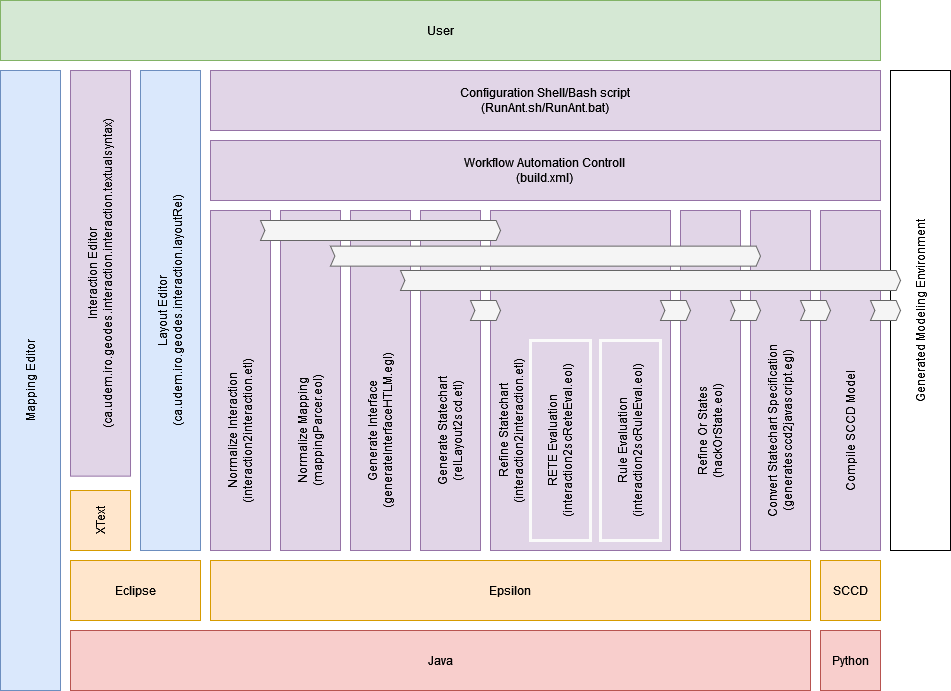

The diagram above was exported from draw.io. Its source (the exported page's mxGraphModel, read from the mxfile embedded in the PNG):
<mxGraphModel dx="2844" dy="1562" grid="1" gridSize="10" guides="1" tooltips="1" connect="1" arrows="1" fold="1" page="1" pageScale="1" pageWidth="850" pageHeight="1100" math="0" shadow="0">
  <root>
    <mxCell id="0" />
    <mxCell id="1" parent="0" />
    <mxCell id="HlBTCZ2SXBmHyNB1aE9D-37" value="Generated Modeling Environment" style="rounded=0;whiteSpace=wrap;html=1;strokeWidth=1;align=center;verticalAlign=middle;rotation=-90;" vertex="1" parent="1">
      <mxGeometry x="690" y="290" width="480" height="60" as="geometry" />
    </mxCell>
    <mxCell id="HlBTCZ2SXBmHyNB1aE9D-1" value="User" style="rounded=0;whiteSpace=wrap;html=1;fillColor=#d5e8d4;strokeColor=#82b366;" vertex="1" parent="1">
      <mxGeometry x="10" y="10" width="880" height="60" as="geometry" />
    </mxCell>
    <mxCell id="HlBTCZ2SXBmHyNB1aE9D-2" value="Configuration Shell/Bash script&lt;br&gt;(RunAnt.sh/RunAnt.bat)" style="rounded=0;whiteSpace=wrap;html=1;fillColor=#e1d5e7;strokeColor=#9673a6;" vertex="1" parent="1">
      <mxGeometry x="220" y="80" width="670" height="60" as="geometry" />
    </mxCell>
    <mxCell id="HlBTCZ2SXBmHyNB1aE9D-3" value="Workflow Automation Controll&lt;br&gt;(build.xml)" style="rounded=0;whiteSpace=wrap;html=1;fillColor=#e1d5e7;strokeColor=#9673a6;" vertex="1" parent="1">
      <mxGeometry x="220" y="150" width="670" height="60" as="geometry" />
    </mxCell>
    <mxCell id="HlBTCZ2SXBmHyNB1aE9D-4" value="&lt;div&gt;Normalize Interaction&lt;/div&gt;&lt;div&gt;(interaction2interaction.etl)&lt;/div&gt;" style="rounded=0;whiteSpace=wrap;html=1;rotation=-90;fillColor=#e1d5e7;strokeColor=#9673a6;align=center;spacingRight=100;" vertex="1" parent="1">
      <mxGeometry x="80" y="360" width="340" height="60" as="geometry" />
    </mxCell>
    <mxCell id="HlBTCZ2SXBmHyNB1aE9D-5" value="&lt;div&gt;Normalize Mapping&lt;/div&gt;&lt;div&gt;(mappingParcer.eol)&lt;/div&gt;" style="rounded=0;whiteSpace=wrap;html=1;rotation=-90;fillColor=#e1d5e7;strokeColor=#9673a6;align=center;spacingRight=100;" vertex="1" parent="1">
      <mxGeometry x="150" y="360" width="340" height="60" as="geometry" />
    </mxCell>
    <mxCell id="HlBTCZ2SXBmHyNB1aE9D-6" value="&lt;div&gt;Generate Interface&lt;/div&gt;&lt;div&gt;(generateInterfaceHTLM.egl)&lt;/div&gt;" style="rounded=0;whiteSpace=wrap;html=1;rotation=-90;fillColor=#e1d5e7;strokeColor=#9673a6;align=center;spacingRight=100;" vertex="1" parent="1">
      <mxGeometry x="220" y="360" width="340" height="60" as="geometry" />
    </mxCell>
    <mxCell id="HlBTCZ2SXBmHyNB1aE9D-7" value="&lt;div&gt;Generate Statechart&lt;/div&gt;&lt;div&gt;(relLayout2scd.etl)&lt;/div&gt;" style="rounded=0;whiteSpace=wrap;html=1;rotation=-90;fillColor=#e1d5e7;strokeColor=#9673a6;align=center;spacingRight=100;" vertex="1" parent="1">
      <mxGeometry x="290" y="360" width="340" height="60" as="geometry" />
    </mxCell>
    <mxCell id="HlBTCZ2SXBmHyNB1aE9D-8" value="&lt;div&gt;Refine Statechart&lt;/div&gt;&lt;div&gt;(interaction2interaction.etl)&lt;/div&gt;" style="rounded=0;whiteSpace=wrap;html=1;direction=south;rotation=-90;verticalAlign=top;fillColor=#e1d5e7;strokeColor=#9673a6;align=center;spacingRight=100;" vertex="1" parent="1">
      <mxGeometry x="420" y="300" width="340" height="180" as="geometry" />
    </mxCell>
    <mxCell id="HlBTCZ2SXBmHyNB1aE9D-9" value="RETE Evaluation (interaction2scReteEval.eol)" style="rounded=0;whiteSpace=wrap;html=1;verticalAlign=middle;rotation=-90;fillColor=#e1d5e7;strokeColor=#FAFAFA;strokeWidth=3;" vertex="1" parent="1">
      <mxGeometry x="470" y="420" width="200" height="60" as="geometry" />
    </mxCell>
    <mxCell id="HlBTCZ2SXBmHyNB1aE9D-10" value="Rule Evaluation (interaction2scRuleEval.eol)" style="rounded=0;whiteSpace=wrap;html=1;verticalAlign=middle;rotation=-90;fillColor=#e1d5e7;strokeColor=#FAFAFA;strokeWidth=3;" vertex="1" parent="1">
      <mxGeometry x="540" y="420" width="200" height="60" as="geometry" />
    </mxCell>
    <mxCell id="HlBTCZ2SXBmHyNB1aE9D-12" value="&lt;div&gt;Compile SCCD Model&lt;/div&gt;" style="rounded=0;whiteSpace=wrap;html=1;verticalAlign=middle;rotation=-90;fillColor=#e1d5e7;strokeColor=#9673a6;align=center;horizontal=1;labelPosition=center;verticalLabelPosition=middle;spacingRight=100;" vertex="1" parent="1">
      <mxGeometry x="690" y="360" width="340" height="60" as="geometry" />
    </mxCell>
    <mxCell id="HlBTCZ2SXBmHyNB1aE9D-13" value="&lt;div&gt;Refine Or States&lt;/div&gt;&lt;div&gt;(hackOrState.eol)&lt;span class=&quot;css-truncate css-truncate-target d-block width-fit&quot;&gt;&lt;/span&gt;&lt;/div&gt;" style="rounded=0;whiteSpace=wrap;html=1;verticalAlign=middle;rotation=-90;fillColor=#e1d5e7;strokeColor=#9673a6;align=center;spacingRight=100;" vertex="1" parent="1">
      <mxGeometry x="550" y="360" width="340" height="60" as="geometry" />
    </mxCell>
    <mxCell id="HlBTCZ2SXBmHyNB1aE9D-14" value="&lt;div&gt;Convert Statechart Specification&lt;/div&gt;&lt;div&gt;(generatesccd2javascript.egl)&lt;/div&gt;" style="rounded=0;whiteSpace=wrap;html=1;verticalAlign=middle;rotation=-90;fillColor=#e1d5e7;strokeColor=#9673a6;align=center;spacingRight=100;" vertex="1" parent="1">
      <mxGeometry x="620" y="360" width="340" height="60" as="geometry" />
    </mxCell>
    <mxCell id="HlBTCZ2SXBmHyNB1aE9D-15" value="Epsilon" style="rounded=0;whiteSpace=wrap;html=1;verticalAlign=middle;fillColor=#ffe6cc;strokeColor=#d79b00;" vertex="1" parent="1">
      <mxGeometry x="220" y="570" width="600" height="60" as="geometry" />
    </mxCell>
    <mxCell id="HlBTCZ2SXBmHyNB1aE9D-16" value="Python" style="rounded=0;whiteSpace=wrap;html=1;verticalAlign=middle;fillColor=#f8cecc;strokeColor=#b85450;" vertex="1" parent="1">
      <mxGeometry x="830" y="640" width="60" height="60" as="geometry" />
    </mxCell>
    <mxCell id="HlBTCZ2SXBmHyNB1aE9D-17" value="&lt;div&gt;Java&lt;/div&gt;" style="rounded=0;whiteSpace=wrap;html=1;verticalAlign=middle;fillColor=#f8cecc;strokeColor=#b85450;" vertex="1" parent="1">
      <mxGeometry x="80" y="640" width="740" height="60" as="geometry" />
    </mxCell>
    <mxCell id="HlBTCZ2SXBmHyNB1aE9D-18" value="SCCD" style="rounded=0;whiteSpace=wrap;html=1;verticalAlign=middle;fillColor=#ffe6cc;strokeColor=#d79b00;" vertex="1" parent="1">
      <mxGeometry x="830" y="570" width="60" height="60" as="geometry" />
    </mxCell>
    <mxCell id="HlBTCZ2SXBmHyNB1aE9D-19" value="Eclipse" style="rounded=0;whiteSpace=wrap;html=1;verticalAlign=middle;fillColor=#ffe6cc;strokeColor=#d79b00;" vertex="1" parent="1">
      <mxGeometry x="80" y="570" width="130" height="60" as="geometry" />
    </mxCell>
    <mxCell id="HlBTCZ2SXBmHyNB1aE9D-20" value="XText" style="rounded=0;whiteSpace=wrap;html=1;verticalAlign=middle;rotation=-90;fillColor=#ffe6cc;strokeColor=#d79b00;" vertex="1" parent="1">
      <mxGeometry x="80.01" y="500" width="60" height="60" as="geometry" />
    </mxCell>
    <mxCell id="HlBTCZ2SXBmHyNB1aE9D-21" value="&lt;div&gt;Interaction Editor&lt;/div&gt;&lt;div&gt;(ca.udem.iro.geodes.interaction.interaction.textualsyntax)&lt;/div&gt;" style="rounded=0;whiteSpace=wrap;html=1;verticalAlign=middle;rotation=-90;fillColor=#e1d5e7;strokeColor=#9673a6;" vertex="1" parent="1">
      <mxGeometry x="-92.81" y="252.82" width="405.63" height="60" as="geometry" />
    </mxCell>
    <mxCell id="HlBTCZ2SXBmHyNB1aE9D-22" value="&lt;div&gt;Layout Editor&lt;/div&gt;&lt;div&gt;(ca.udem.iro.geodes.interaction.layoutRel)&lt;/div&gt;" style="rounded=0;whiteSpace=wrap;html=1;verticalAlign=middle;rotation=-90;fillColor=#dae8fc;strokeColor=#6c8ebf;" vertex="1" parent="1">
      <mxGeometry x="-60" y="290" width="480" height="60" as="geometry" />
    </mxCell>
    <mxCell id="HlBTCZ2SXBmHyNB1aE9D-23" value="&lt;div&gt;Mapping Editor&lt;/div&gt;" style="rounded=0;whiteSpace=wrap;html=1;verticalAlign=middle;rotation=-90;fillColor=#dae8fc;strokeColor=#6c8ebf;" vertex="1" parent="1">
      <mxGeometry x="-270" y="360" width="620" height="60" as="geometry" />
    </mxCell>
    <mxCell id="HlBTCZ2SXBmHyNB1aE9D-36" value="" style="group" vertex="1" connectable="0" parent="1">
      <mxGeometry x="270" y="230" width="640" height="100" as="geometry" />
    </mxCell>
    <mxCell id="HlBTCZ2SXBmHyNB1aE9D-28" value="" style="shape=step;perimeter=stepPerimeter;whiteSpace=wrap;html=1;fixedSize=1;verticalAlign=middle;size=4.3700000000000045;fillColor=#f5f5f5;strokeColor=#666666;fontColor=#333333;" vertex="1" parent="HlBTCZ2SXBmHyNB1aE9D-36">
      <mxGeometry width="240" height="20" as="geometry" />
    </mxCell>
    <mxCell id="HlBTCZ2SXBmHyNB1aE9D-29" value="" style="shape=step;perimeter=stepPerimeter;whiteSpace=wrap;html=1;fixedSize=1;verticalAlign=middle;size=4.3700000000000045;fillColor=#f5f5f5;strokeColor=#666666;fontColor=#333333;" vertex="1" parent="HlBTCZ2SXBmHyNB1aE9D-36">
      <mxGeometry x="70" y="25.629999999999995" width="430" height="20" as="geometry" />
    </mxCell>
    <mxCell id="HlBTCZ2SXBmHyNB1aE9D-30" value="" style="shape=step;perimeter=stepPerimeter;whiteSpace=wrap;html=1;fixedSize=1;verticalAlign=middle;size=4.3700000000000045;fillColor=#f5f5f5;strokeColor=#666666;fontColor=#333333;" vertex="1" parent="HlBTCZ2SXBmHyNB1aE9D-36">
      <mxGeometry x="210" y="80" width="30" height="20" as="geometry" />
    </mxCell>
    <mxCell id="HlBTCZ2SXBmHyNB1aE9D-31" value="" style="shape=step;perimeter=stepPerimeter;whiteSpace=wrap;html=1;fixedSize=1;verticalAlign=middle;size=4.3700000000000045;fillColor=#f5f5f5;strokeColor=#666666;fontColor=#333333;" vertex="1" parent="HlBTCZ2SXBmHyNB1aE9D-36">
      <mxGeometry x="400" y="80" width="30" height="20" as="geometry" />
    </mxCell>
    <mxCell id="HlBTCZ2SXBmHyNB1aE9D-32" value="" style="shape=step;perimeter=stepPerimeter;whiteSpace=wrap;html=1;fixedSize=1;verticalAlign=middle;size=4.3700000000000045;fillColor=#f5f5f5;strokeColor=#666666;fontColor=#333333;" vertex="1" parent="HlBTCZ2SXBmHyNB1aE9D-36">
      <mxGeometry x="470" y="80" width="30" height="20" as="geometry" />
    </mxCell>
    <mxCell id="HlBTCZ2SXBmHyNB1aE9D-33" value="" style="shape=step;perimeter=stepPerimeter;whiteSpace=wrap;html=1;fixedSize=1;verticalAlign=middle;size=4.3700000000000045;fillColor=#f5f5f5;strokeColor=#666666;fontColor=#333333;" vertex="1" parent="HlBTCZ2SXBmHyNB1aE9D-36">
      <mxGeometry x="540" y="80" width="30" height="20" as="geometry" />
    </mxCell>
    <mxCell id="HlBTCZ2SXBmHyNB1aE9D-34" value="" style="shape=step;perimeter=stepPerimeter;whiteSpace=wrap;html=1;fixedSize=1;verticalAlign=middle;size=4.3700000000000045;fillColor=#f5f5f5;strokeColor=#666666;fontColor=#333333;" vertex="1" parent="HlBTCZ2SXBmHyNB1aE9D-36">
      <mxGeometry x="610" y="80" width="30" height="20" as="geometry" />
    </mxCell>
    <mxCell id="HlBTCZ2SXBmHyNB1aE9D-35" value="" style="shape=step;perimeter=stepPerimeter;whiteSpace=wrap;html=1;fixedSize=1;verticalAlign=middle;size=4.3700000000000045;fillColor=#f5f5f5;strokeColor=#666666;fontColor=#333333;" vertex="1" parent="HlBTCZ2SXBmHyNB1aE9D-36">
      <mxGeometry x="140" y="50" width="500" height="20" as="geometry" />
    </mxCell>
  </root>
</mxGraphModel>